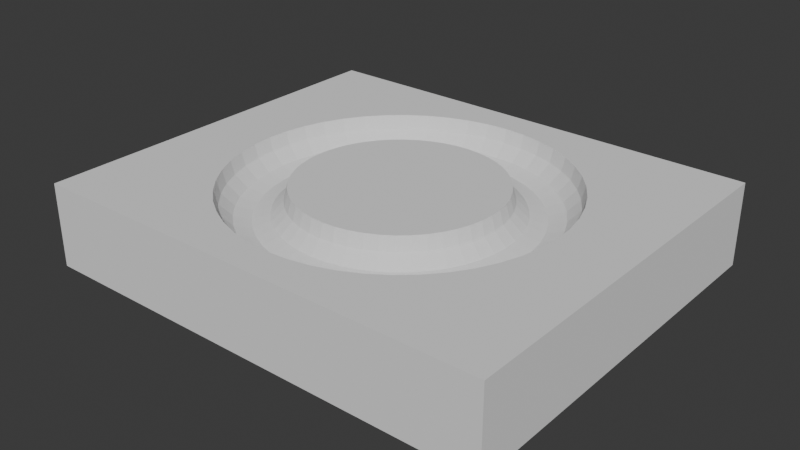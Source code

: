 # Source: patterns.blend  (saved by Blender 4.4.32; exported with 4.5.12 LTS)
import bpy
from mathutils import Matrix  # noqa: F401  (used for matrix-valued properties, if any)

bpy.ops.wm.read_factory_settings(use_empty=True)
scene = bpy.context.scene
scene.name = 'Scene'

# ---- world
world_world = bpy.data.worlds.new('World'); scene.world = world_world
world_world.use_nodes = True; world_world.node_tree.nodes.clear()
_N = world_world.node_tree.nodes; _L = world_world.node_tree.links
n0 = _N.new('ShaderNodeOutputWorld'); n0.name = 'World Output'; n0.location = (300, 300)
n1 = _N.new('ShaderNodeBackground'); n1.name = 'Background'; n1.location = (10, 300)
n1.inputs[0].default_value = (0.05088, 0.05088, 0.05088, 1.0)
_L.new(n1.outputs[0], n0.inputs[0])
n0.is_active_output = True
world_world.color = (0.05088, 0.05088, 0.05088)
world_world.sun_shadow_jitter_overblur = 0.0

# ---- meshes
me_cube = bpy.data.meshes.new('Cube')
me_cube.from_pydata([(-0.142, -0.1189, -0.05233), (-0.142, -0.1189, -0.001944), (-0.142, 0.1189, -0.05233), (-0.142, 0.1189, -0.001944), (0.142, -0.1189, -0.05233), (0.142, -0.1189, -0.001944), (0.142, 0.1189, -0.05233), (0.142, 0.1189, -0.001944), (0.06261, 0.0, -0.009989), (0.06992, 0.0, -0.0173), (0.07991, 0.0, -0.01998), (0.0899, 0.0, -0.0173), (0.09721, 0.0, -0.009989), (0.06207, 0.008172, -0.009989), (0.06932, 0.009127, -0.0173), (0.07923, 0.01043, -0.01998), (0.08913, 0.01173, -0.0173), (0.09638, 0.01269, -0.009989), (0.06048, 0.0162, -0.009989), (0.06754, 0.0181, -0.0173), (0.07719, 0.02068, -0.01998), (0.08684, 0.02327, -0.0173), (0.0939, 0.02516, -0.009989), (0.05784, 0.02396, -0.009989), (0.0646, 0.02676, -0.0173), (0.07383, 0.03058, -0.01998), (0.08306, 0.0344, -0.0173), (0.08981, 0.0372, -0.009989), (0.05422, 0.03131, -0.009989), (0.06055, 0.03496, -0.0173), (0.06921, 0.03996, -0.01998), (0.07786, 0.04495, -0.0173), (0.08419, 0.04861, -0.009989), (0.04967, 0.03811, -0.009989), (0.05547, 0.04257, -0.0173), (0.0634, 0.04865, -0.01998), (0.07132, 0.05473, -0.0173), (0.07712, 0.05918, -0.009989), (0.04427, 0.04427, -0.009989), (0.04944, 0.04944, -0.0173), (0.05651, 0.05651, -0.01998), (0.06357, 0.06357, -0.0173), (0.06874, 0.06874, -0.009989), (0.03811, 0.04967, -0.009989), (0.04257, 0.05547, -0.0173), (0.04865, 0.0634, -0.01998), (0.05473, 0.07132, -0.0173), (0.05918, 0.07712, -0.009989), (0.03131, 0.05422, -0.009989), (0.03496, 0.06055, -0.0173), (0.03996, 0.06921, -0.01998), (0.04495, 0.07786, -0.0173), (0.04861, 0.08419, -0.009989), (0.02396, 0.05784, -0.009989), (0.02676, 0.0646, -0.0173), (0.03058, 0.07383, -0.01998), (0.0344, 0.08306, -0.0173), (0.0372, 0.08981, -0.009989), (0.0162, 0.06048, -0.009989), (0.0181, 0.06754, -0.0173), (0.02068, 0.07719, -0.01998), (0.02327, 0.08684, -0.0173), (0.02516, 0.0939, -0.009989), (0.008172, 0.06207, -0.009989), (0.009127, 0.06932, -0.0173), (0.01043, 0.07923, -0.01998), (0.01173, 0.08913, -0.0173), (0.01269, 0.09638, -0.009989), (4.727e-09, 0.06261, -0.009989), (5.279e-09, 0.06992, -0.0173), (6.033e-09, 0.07991, -0.01998), (6.787e-09, 0.0899, -0.0173), (7.339e-09, 0.09721, -0.009989), (-0.008172, 0.06207, -0.009989), (-0.009127, 0.06932, -0.0173), (-0.01043, 0.07923, -0.01998), (-0.01173, 0.08913, -0.0173), (-0.01269, 0.09638, -0.009989), (-0.0162, 0.06048, -0.009989), (-0.0181, 0.06754, -0.0173), (-0.02068, 0.07719, -0.01998), (-0.02327, 0.08684, -0.0173), (-0.02516, 0.0939, -0.009989), (-0.02396, 0.05784, -0.009989), (-0.02676, 0.0646, -0.0173), (-0.03058, 0.07383, -0.01998), (-0.0344, 0.08306, -0.0173), (-0.0372, 0.08981, -0.009989), (-0.03131, 0.05422, -0.009989), (-0.03496, 0.06055, -0.0173), (-0.03996, 0.06921, -0.01998), (-0.04495, 0.07786, -0.0173), (-0.04861, 0.08419, -0.009989), (-0.03811, 0.04967, -0.009989), (-0.04257, 0.05547, -0.0173), (-0.04865, 0.0634, -0.01998), (-0.05473, 0.07132, -0.0173), (-0.05918, 0.07712, -0.009989), (-0.04427, 0.04427, -0.009989), (-0.04944, 0.04944, -0.0173), (-0.05651, 0.05651, -0.01998), (-0.06357, 0.06357, -0.0173), (-0.06874, 0.06874, -0.009989), (-0.04967, 0.03811, -0.009989), (-0.05547, 0.04257, -0.0173), (-0.0634, 0.04865, -0.01998), (-0.07132, 0.05473, -0.0173), (-0.07712, 0.05918, -0.009989), (-0.05422, 0.03131, -0.009989), (-0.06055, 0.03496, -0.0173), (-0.06921, 0.03996, -0.01998), (-0.07786, 0.04495, -0.0173), (-0.08419, 0.04861, -0.009989), (-0.05784, 0.02396, -0.009989), (-0.0646, 0.02676, -0.0173), (-0.07383, 0.03058, -0.01998), (-0.08306, 0.0344, -0.0173), (-0.08981, 0.0372, -0.009989), (-0.06048, 0.0162, -0.009989), (-0.06754, 0.0181, -0.0173), (-0.07719, 0.02068, -0.01998), (-0.08684, 0.02327, -0.0173), (-0.0939, 0.02516, -0.009989), (-0.06207, 0.008172, -0.009989), (-0.06932, 0.009127, -0.0173), (-0.07923, 0.01043, -0.01998), (-0.08913, 0.01173, -0.0173), (-0.09638, 0.01269, -0.009989), (-0.06261, 5.474e-09, -0.009989), (-0.06992, 6.113e-09, -0.0173), (-0.07991, 6.986e-09, -0.01998), (-0.0899, 7.859e-09, -0.0173), (-0.09721, 8.499e-09, -0.009989), (-0.06207, -0.008172, -0.009989), (-0.06932, -0.009127, -0.0173), (-0.07923, -0.01043, -0.01998), (-0.08913, -0.01173, -0.0173), (-0.09638, -0.01269, -0.009989), (-0.06048, -0.0162, -0.009989), (-0.06754, -0.0181, -0.0173), (-0.07719, -0.02068, -0.01998), (-0.08684, -0.02327, -0.0173), (-0.0939, -0.02516, -0.009989), (-0.05784, -0.02396, -0.009989), (-0.0646, -0.02676, -0.0173), (-0.07383, -0.03058, -0.01998), (-0.08306, -0.0344, -0.0173), (-0.08981, -0.0372, -0.009989), (-0.05422, -0.03131, -0.009989), (-0.06055, -0.03496, -0.0173), (-0.06921, -0.03996, -0.01998), (-0.07786, -0.04495, -0.0173), (-0.08419, -0.04861, -0.009989), (-0.04967, -0.03811, -0.009989), (-0.05547, -0.04257, -0.0173), (-0.0634, -0.04865, -0.01998), (-0.07132, -0.05473, -0.0173), (-0.07712, -0.05918, -0.009989), (-0.04427, -0.04427, -0.009989), (-0.04944, -0.04944, -0.0173), (-0.05651, -0.05651, -0.01998), (-0.06357, -0.06357, -0.0173), (-0.06874, -0.06874, -0.009989), (-0.03811, -0.04967, -0.009989), (-0.04257, -0.05547, -0.0173), (-0.04865, -0.0634, -0.01998), (-0.05473, -0.07132, -0.0173), (-0.05918, -0.07712, -0.009989), (-0.03131, -0.05422, -0.009989), (-0.03496, -0.06055, -0.0173), (-0.03996, -0.06921, -0.01998), (-0.04495, -0.07786, -0.0173), (-0.04861, -0.08419, -0.009989), (-0.02396, -0.05784, -0.009989), (-0.02676, -0.0646, -0.0173), (-0.03058, -0.07383, -0.01998), (-0.0344, -0.08306, -0.0173), (-0.0372, -0.08981, -0.009989), (-0.0162, -0.06048, -0.009989), (-0.0181, -0.06754, -0.0173), (-0.02068, -0.07719, -0.01998), (-0.02327, -0.08684, -0.0173), (-0.02516, -0.0939, -0.009989), (-0.008172, -0.06207, -0.009989), (-0.009127, -0.06932, -0.0173), (-0.01043, -0.07923, -0.01998), (-0.01173, -0.08913, -0.0173), (-0.01269, -0.09638, -0.009989), (4.727e-09, -0.06261, -0.009989), (5.279e-09, -0.06992, -0.0173), (6.033e-09, -0.07991, -0.01998), (6.787e-09, -0.0899, -0.0173), (7.339e-09, -0.09721, -0.009989), (0.008172, -0.06207, -0.009989), (0.009127, -0.06932, -0.0173), (0.01043, -0.07923, -0.01998), (0.01173, -0.08913, -0.0173), (0.01269, -0.09638, -0.009989), (0.0162, -0.06048, -0.009989), (0.0181, -0.06754, -0.0173), (0.02068, -0.07719, -0.01998), (0.02327, -0.08684, -0.0173), (0.02516, -0.0939, -0.009989), (0.02396, -0.05784, -0.009989), (0.02676, -0.0646, -0.0173), (0.03058, -0.07383, -0.01998), (0.0344, -0.08306, -0.0173), (0.0372, -0.08981, -0.009989), (0.03131, -0.05422, -0.009989), (0.03496, -0.06055, -0.0173), (0.03996, -0.06921, -0.01998), (0.04495, -0.07786, -0.0173), (0.04861, -0.08419, -0.009989), (0.03811, -0.04967, -0.009989), (0.04257, -0.05547, -0.0173), (0.04865, -0.0634, -0.01998), (0.05473, -0.07132, -0.0173), (0.05918, -0.07712, -0.009989), (0.04427, -0.04427, -0.009989), (0.04944, -0.04944, -0.0173), (0.05651, -0.05651, -0.01998), (0.06357, -0.06357, -0.0173), (0.06874, -0.06874, -0.009989), (0.04967, -0.03811, -0.009989), (0.05547, -0.04257, -0.0173), (0.0634, -0.04865, -0.01998), (0.07132, -0.05473, -0.0173), (0.07712, -0.05918, -0.009989), (0.05422, -0.03131, -0.009989), (0.06055, -0.03496, -0.0173), (0.06921, -0.03996, -0.01998), (0.07786, -0.04495, -0.0173), (0.08419, -0.04861, -0.009989), (0.05784, -0.02396, -0.009989), (0.0646, -0.02676, -0.0173), (0.07383, -0.03058, -0.01998), (0.08306, -0.0344, -0.0173), (0.08981, -0.0372, -0.009989), (0.06048, -0.0162, -0.009989), (0.06754, -0.0181, -0.0173), (0.07719, -0.02068, -0.01998), (0.08684, -0.02327, -0.0173), (0.0939, -0.02516, -0.009989), (0.06207, -0.008172, -0.009989), (0.06932, -0.009127, -0.0173), (0.07923, -0.01043, -0.01998), (0.08913, -0.01173, -0.0173), (0.09638, -0.01269, -0.009989), (-0.09937, 8.687e-09, -0.001944), (-0.09852, -0.01297, -0.001944), (-0.09598, -0.02572, -0.001944), (-0.09852, 0.01297, -0.001944), (-0.09598, 0.02572, -0.001944), (-0.07883, -0.06049, -0.001944), (-0.08606, -0.04968, -0.001944), (-0.0918, -0.03803, -0.001944), (-0.0918, 0.03803, -0.001944), (-0.08606, 0.04968, -0.001944), (-0.07883, 0.06049, -0.001944), (-0.0772, 0.06235, -0.001944), (-0.06045, 5.285e-09, -0.001944), (-0.05994, -0.007891, -0.001944), (-0.05994, 0.007891, -0.001944), (-0.05585, -0.02313, -0.001944), (-0.05585, 0.02313, -0.001944), (-0.05236, -0.03023, -0.001944), (-0.05236, 0.03023, -0.001944), (-0.05839, -0.01565, -0.001944), (-0.05839, 0.01565, -0.001944), (-0.04796, -0.0368, -0.001944), (-0.04796, 0.0368, -0.001944), (-0.07026, 0.07026, -0.001944), (-0.06049, 0.07883, -0.001944), (-0.04968, 0.08606, -0.001944), (-0.03023, 0.05236, -0.001944), (-0.0368, 0.04796, -0.001944), (-0.04275, 0.04275, -0.001944), (-0.03803, 0.0918, -0.001944), (-0.007891, 0.05994, -0.001944), (4.564e-09, 0.06045, -0.001944), (7.502e-09, 0.09937, -0.001944), (-0.01565, 0.05839, -0.001944), (-0.01297, 0.09852, -0.001944), (-0.02313, 0.05585, -0.001944), (-0.02572, 0.09598, -0.001944), (0.01565, 0.05839, -0.001944), (0.007891, 0.05994, -0.001944), (0.01297, 0.09852, -0.001944), (0.03023, 0.05236, -0.001944), (0.02313, 0.05585, -0.001944), (0.02572, 0.09598, -0.001944), (0.04275, 0.04275, -0.001944), (0.07026, 0.07026, -0.001944), (0.06049, 0.07883, -0.001944), (0.04968, 0.08606, -0.001944), (0.03803, 0.0918, -0.001944), (0.0368, 0.04796, -0.001944), (-0.06049, -0.07883, -0.001944), (-0.07026, -0.07026, -0.001944), (-0.04275, -0.04275, -0.001944), (-0.04968, -0.08606, -0.001944), (-0.03023, -0.05236, -0.001944), (-0.02572, -0.09598, -0.001944), (-0.01565, -0.05839, -0.001944), (-0.03803, -0.0918, -0.001944), (-0.02313, -0.05585, -0.001944), (-0.01297, -0.09852, -0.001944), (-0.0368, -0.04796, -0.001944), (4.564e-09, -0.06045, -0.001944), (7.502e-09, -0.09937, -0.001944), (0.007891, -0.05994, -0.001944), (0.01297, -0.09852, -0.001944), (0.01565, -0.05839, -0.001944), (0.03023, -0.05236, -0.001944), (0.04275, -0.04275, -0.001944), (0.0368, -0.04796, -0.001944), (0.02572, -0.09598, -0.001944), (0.02313, -0.05585, -0.001944), (0.03803, -0.0918, -0.001944), (-0.007891, -0.05994, -0.001944), (0.05585, -0.02313, -0.001944), (0.05236, -0.03023, -0.001944), (0.05236, 0.03023, -0.001944), (0.05839, 0.01565, -0.001944), (0.06045, 0.0, -0.001944), (0.05994, -0.007891, -0.001944), (0.05994, 0.007891, -0.001944), (0.05839, -0.01565, -0.001944), (0.05585, 0.02313, -0.001944), (0.09937, 0.0, -0.001944), (0.09852, -0.01297, -0.001944), (0.09852, 0.01297, -0.001944), (0.09598, -0.02572, -0.001944), (0.09598, 0.02572, -0.001944), (0.0772, -0.06235, -0.001944), (0.07026, -0.07026, -0.001944), (0.07883, -0.06049, -0.001944), (0.08606, -0.04968, -0.001944), (0.0918, -0.03803, -0.001944), (0.0918, 0.03803, -0.001944), (0.08606, 0.04968, -0.001944), (0.07883, 0.06049, -0.001944), (0.04968, -0.08606, -0.001944), (0.06049, -0.07883, -0.001944), (0.04796, -0.0368, -0.001944), (0.04796, 0.0368, -0.001944)], [], [(0, 1, 3, 2), (2, 3, 7, 6), (6, 7, 5, 4), (4, 5, 1, 0), (2, 6, 4, 0), (258, 259, 3, 1, 5, 334, 335, 343, 342, 318, 316, 311, 309, 306, 302, 304, 300, 297, 298, 253, 254, 255, 250, 249, 248, 251, 252, 256, 257), (321, 320, 327, 325, 324, 326, 323, 328, 322, 345, 291, 296, 288, 289, 285, 286, 279, 278, 281, 283, 274, 275, 276, 270, 266, 264, 268, 262, 260, 261, 267, 263, 265, 269, 299, 307, 301, 305, 303, 319, 308, 310, 312, 317, 313, 315, 314, 344), (336, 334, 5, 7, 3, 259, 271, 272, 273, 277, 284, 282, 280, 287, 290, 295, 294, 293, 292, 341, 340, 339, 333, 331, 329, 330, 332, 338, 337), (324, 8, 13, 326), (8, 9, 14, 13), (9, 10, 15, 14), (10, 11, 16, 15), (11, 12, 17, 16), (17, 12, 329, 331), (13, 18, 323, 326), (13, 14, 19, 18), (14, 15, 20, 19), (15, 16, 21, 20), (16, 17, 22, 21), (22, 17, 331, 333), (18, 23, 328, 323), (18, 19, 24, 23), (19, 20, 25, 24), (20, 21, 26, 25), (21, 22, 27, 26), (27, 22, 333, 339), (23, 28, 322, 328), (23, 24, 29, 28), (24, 25, 30, 29), (25, 26, 31, 30), (26, 27, 32, 31), (32, 27, 339, 340), (28, 33, 345, 322), (28, 29, 34, 33), (29, 30, 35, 34), (30, 31, 36, 35), (31, 32, 37, 36), (37, 32, 340, 341), (33, 38, 291, 345), (33, 34, 39, 38), (34, 35, 40, 39), (35, 36, 41, 40), (36, 37, 42, 41), (42, 37, 341, 292), (38, 43, 296, 291), (38, 39, 44, 43), (39, 40, 45, 44), (40, 41, 46, 45), (41, 42, 47, 46), (293, 47, 42, 292), (43, 48, 288, 296), (43, 44, 49, 48), (44, 45, 50, 49), (45, 46, 51, 50), (46, 47, 52, 51), (294, 52, 47, 293), (48, 53, 289, 288), (48, 49, 54, 53), (49, 50, 55, 54), (50, 51, 56, 55), (51, 52, 57, 56), (295, 57, 52, 294), (53, 58, 285, 289), (53, 54, 59, 58), (54, 55, 60, 59), (55, 56, 61, 60), (56, 57, 62, 61), (290, 62, 57, 295), (58, 63, 286, 285), (58, 59, 64, 63), (59, 60, 65, 64), (60, 61, 66, 65), (61, 62, 67, 66), (287, 67, 62, 290), (63, 68, 279, 286), (63, 64, 69, 68), (64, 65, 70, 69), (65, 66, 71, 70), (66, 67, 72, 71), (280, 72, 67, 287), (68, 73, 278, 279), (68, 69, 74, 73), (69, 70, 75, 74), (70, 71, 76, 75), (71, 72, 77, 76), (77, 72, 280, 282), (73, 78, 281, 278), (73, 74, 79, 78), (74, 75, 80, 79), (75, 76, 81, 80), (76, 77, 82, 81), (82, 77, 282, 284), (78, 83, 283, 281), (78, 79, 84, 83), (79, 80, 85, 84), (80, 81, 86, 85), (81, 82, 87, 86), (87, 82, 284, 277), (83, 88, 274, 283), (83, 84, 89, 88), (84, 85, 90, 89), (85, 86, 91, 90), (86, 87, 92, 91), (92, 87, 277, 273), (88, 93, 275, 274), (88, 89, 94, 93), (89, 90, 95, 94), (90, 91, 96, 95), (91, 92, 97, 96), (97, 92, 273, 272), (275, 93, 98, 276), (93, 94, 99, 98), (94, 95, 100, 99), (95, 96, 101, 100), (96, 97, 102, 101), (102, 97, 272, 271), (98, 103, 270, 276), (98, 99, 104, 103), (99, 100, 105, 104), (100, 101, 106, 105), (101, 102, 107, 106), (258, 107, 102, 271, 259), (103, 108, 266, 270), (103, 104, 109, 108), (104, 105, 110, 109), (105, 106, 111, 110), (106, 107, 112, 111), (257, 112, 107, 258), (108, 113, 264, 266), (108, 109, 114, 113), (109, 110, 115, 114), (110, 111, 116, 115), (111, 112, 117, 116), (256, 117, 112, 257), (113, 118, 268, 264), (113, 114, 119, 118), (114, 115, 120, 119), (115, 116, 121, 120), (116, 117, 122, 121), (252, 122, 117, 256), (118, 123, 262, 268), (118, 119, 124, 123), (119, 120, 125, 124), (120, 121, 126, 125), (121, 122, 127, 126), (251, 127, 122, 252), (123, 128, 260, 262), (123, 124, 129, 128), (124, 125, 130, 129), (125, 126, 131, 130), (126, 127, 132, 131), (248, 132, 127, 251), (128, 133, 261, 260), (128, 129, 134, 133), (129, 130, 135, 134), (130, 131, 136, 135), (131, 132, 137, 136), (137, 132, 248, 249), (133, 138, 267, 261), (133, 134, 139, 138), (134, 135, 140, 139), (135, 136, 141, 140), (136, 137, 142, 141), (142, 137, 249, 250), (138, 143, 263, 267), (138, 139, 144, 143), (139, 140, 145, 144), (140, 141, 146, 145), (141, 142, 147, 146), (147, 142, 250, 255), (143, 148, 265, 263), (143, 144, 149, 148), (144, 145, 150, 149), (145, 146, 151, 150), (146, 147, 152, 151), (152, 147, 255, 254), (148, 153, 269, 265), (148, 149, 154, 153), (149, 150, 155, 154), (150, 151, 156, 155), (151, 152, 157, 156), (157, 152, 254, 253), (269, 153, 158, 299), (153, 154, 159, 158), (154, 155, 160, 159), (155, 156, 161, 160), (156, 157, 162, 161), (162, 157, 253, 298), (299, 158, 163, 307), (158, 159, 164, 163), (159, 160, 165, 164), (160, 161, 166, 165), (161, 162, 167, 166), (167, 162, 298, 297), (307, 163, 168, 301), (163, 164, 169, 168), (164, 165, 170, 169), (165, 166, 171, 170), (166, 167, 172, 171), (172, 167, 297, 300), (301, 168, 173, 305), (168, 169, 174, 173), (169, 170, 175, 174), (170, 171, 176, 175), (171, 172, 177, 176), (177, 172, 300, 304), (305, 173, 178, 303), (173, 174, 179, 178), (174, 175, 180, 179), (175, 176, 181, 180), (176, 177, 182, 181), (182, 177, 304, 302), (303, 178, 183, 319), (178, 179, 184, 183), (179, 180, 185, 184), (180, 181, 186, 185), (181, 182, 187, 186), (187, 182, 302, 306), (319, 183, 188, 308), (183, 184, 189, 188), (184, 185, 190, 189), (185, 186, 191, 190), (186, 187, 192, 191), (192, 187, 306, 309), (188, 193, 310, 308), (188, 189, 194, 193), (189, 190, 195, 194), (190, 191, 196, 195), (191, 192, 197, 196), (197, 192, 309, 311), (193, 198, 312, 310), (193, 194, 199, 198), (194, 195, 200, 199), (195, 196, 201, 200), (196, 197, 202, 201), (202, 197, 311, 316), (198, 203, 317, 312), (198, 199, 204, 203), (199, 200, 205, 204), (200, 201, 206, 205), (201, 202, 207, 206), (207, 202, 316, 318), (203, 208, 313, 317), (203, 204, 209, 208), (204, 205, 210, 209), (205, 206, 211, 210), (206, 207, 212, 211), (212, 207, 318, 342), (208, 213, 315, 313), (208, 209, 214, 213), (209, 210, 215, 214), (210, 211, 216, 215), (211, 212, 217, 216), (217, 212, 342, 343), (213, 218, 314, 315), (213, 214, 219, 218), (214, 215, 220, 219), (215, 216, 221, 220), (216, 217, 222, 221), (222, 217, 343, 335), (314, 218, 223, 344), (218, 219, 224, 223), (219, 220, 225, 224), (220, 221, 226, 225), (221, 222, 227, 226), (227, 222, 335, 334, 336), (344, 223, 228, 321), (223, 224, 229, 228), (224, 225, 230, 229), (225, 226, 231, 230), (226, 227, 232, 231), (232, 227, 336, 337), (321, 228, 233, 320), (228, 229, 234, 233), (229, 230, 235, 234), (230, 231, 236, 235), (231, 232, 237, 236), (237, 232, 337, 338), (320, 233, 238, 327), (233, 234, 239, 238), (234, 235, 240, 239), (235, 236, 241, 240), (236, 237, 242, 241), (242, 237, 338, 332), (327, 238, 243, 325), (238, 239, 244, 243), (239, 240, 245, 244), (240, 241, 246, 245), (241, 242, 247, 246), (247, 242, 332, 330), (325, 243, 8, 324), (243, 244, 9, 8), (244, 245, 10, 9), (245, 246, 11, 10), (246, 247, 12, 11), (12, 247, 330, 329)])
_uv = me_cube.uv_layers.new(name='UVMap')
_uv.uv.foreach_set('vector', [0.375, 0.0, 0.625, 0.0, 0.625, 0.25, 0.375, 0.25, 0.375, 0.25, 0.625, 0.25, 0.625, 0.5, 0.375, 0.5, 0.375, 0.5, 0.625, 0.5, 0.625, 0.75, 0.375, 0.75, 0.375, 0.75, 0.625, 0.75, 0.625, 1.0, 0.375, 1.0, 0.125, 0.5, 0.375, 0.5, 0.375, 0.75, 0.125, 0.75, 0.8194, 0.5614, 0.818, 0.5595, 0.875, 0.5, 0.875, 0.75, 0.625, 0.75, 0.682, 0.6905, 0.6881, 0.6989, 0.6967, 0.7079, 0.7063, 0.7155, 0.7165, 0.7215, 0.7274, 0.7259, 0.7386, 0.7286, 0.75, 0.7295, 0.7614, 0.7286, 0.7726, 0.7259, 0.7835, 0.7215, 0.7937, 0.7155, 0.8033, 0.7079, 0.8119, 0.6989, 0.8194, 0.6886, 0.8258, 0.6772, 0.8308, 0.665, 0.8345, 0.652, 0.8367, 0.6386, 0.8375, 0.625, 0.8367, 0.6114, 0.8345, 0.598, 0.8308, 0.585, 0.8258, 0.5728, 0.7039, 0.6568, 0.7008, 0.6493, 0.6986, 0.6414, 0.6972, 0.6333, 0.6968, 0.625, 0.6972, 0.6167, 0.6986, 0.6086, 0.7008, 0.6007, 0.7039, 0.5932, 0.7078, 0.5863, 0.7124, 0.5801, 0.7176, 0.5746, 0.7234, 0.57, 0.7296, 0.5663, 0.7362, 0.5636, 0.7431, 0.562, 0.75, 0.5615, 0.7569, 0.562, 0.7638, 0.5636, 0.7704, 0.5663, 0.7766, 0.57, 0.7824, 0.5746, 0.7876, 0.5801, 0.7922, 0.5863, 0.7961, 0.5932, 0.7992, 0.6007, 0.8014, 0.6086, 0.8028, 0.6167, 0.8032, 0.625, 0.8028, 0.6333, 0.8014, 0.6414, 0.7992, 0.6493, 0.7961, 0.6568, 0.7922, 0.6637, 0.7876, 0.6699, 0.7824, 0.6754, 0.7766, 0.68, 0.7704, 0.6837, 0.7638, 0.6864, 0.7569, 0.688, 0.75, 0.6885, 0.7431, 0.688, 0.7362, 0.6864, 0.7296, 0.6837, 0.7234, 0.68, 0.7176, 0.6754, 0.7124, 0.6699, 0.7078, 0.6637, 0.6806, 0.6886, 0.682, 0.6905, 0.625, 0.75, 0.625, 0.5, 0.875, 0.5, 0.818, 0.5595, 0.8119, 0.5511, 0.8033, 0.5421, 0.7937, 0.5345, 0.7835, 0.5285, 0.7726, 0.5241, 0.7614, 0.5214, 0.75, 0.5205, 0.7386, 0.5214, 0.7274, 0.5241, 0.7165, 0.5285, 0.7063, 0.5345, 0.6967, 0.5421, 0.6881, 0.5511, 0.6806, 0.5614, 0.6742, 0.5728, 0.6692, 0.585, 0.6655, 0.598, 0.6633, 0.6114, 0.6625, 0.625, 0.6633, 0.6386, 0.6655, 0.652, 0.6692, 0.665, 0.6742, 0.6772, 0.5, 0.01622, 0.5, 0.08333, 0.5208, 0.08333, 0.5208, 0.01622, 0.5, 0.08333, 0.5, 0.1667, 0.5208, 0.1667, 0.5208, 0.08333, 0.5, 0.1667, 0.5, 0.25, 0.5208, 0.25, 0.5208, 0.1667, 0.5, 0.25, 0.5, 0.3333, 0.5208, 0.3333, 0.5208, 0.25, 0.5, 0.3333, 0.5, 0.4167, 0.5208, 0.4167, 0.5208, 0.3333, 0.5208, 0.4167, 0.5, 0.4167, 0.5, 0.4838, 0.5208, 0.4838, 0.5208, 0.08333, 0.5417, 0.08333, 0.5417, 0.01622, 0.5208, 0.01622, 0.5208, 0.08333, 0.5208, 0.1667, 0.5417, 0.1667, 0.5417, 0.08333, 0.5208, 0.1667, 0.5208, 0.25, 0.5417, 0.25, 0.5417, 0.1667, 0.5208, 0.25, 0.5208, 0.3333, 0.5417, 0.3333, 0.5417, 0.25, 0.5208, 0.3333, 0.5208, 0.4167, 0.5417, 0.4167, 0.5417, 0.3333, 0.5417, 0.4167, 0.5208, 0.4167, 0.5208, 0.4838, 0.5417, 0.4838, 0.5417, 0.08333, 0.5625, 0.08333, 0.5625, 0.01622, 0.5417, 0.01622, 0.5417, 0.08333, 0.5417, 0.1667, 0.5625, 0.1667, 0.5625, 0.08333, 0.5417, 0.1667, 0.5417, 0.25, 0.5625, 0.25, 0.5625, 0.1667, 0.5417, 0.25, 0.5417, 0.3333, 0.5625, 0.3333, 0.5625, 0.25, 0.5417, 0.3333, 0.5417, 0.4167, 0.5625, 0.4167, 0.5625, 0.3333, 0.5625, 0.4167, 0.5417, 0.4167, 0.5417, 0.4838, 0.5625, 0.4838, 0.5625, 0.08333, 0.5833, 0.08333, 0.5833, 0.01622, 0.5625, 0.01622, 0.5625, 0.08333, 0.5625, 0.1667, 0.5833, 0.1667, 0.5833, 0.08333, 0.5625, 0.1667, 0.5625, 0.25, 0.5833, 0.25, 0.5833, 0.1667, 0.5625, 0.25, 0.5625, 0.3333, 0.5833, 0.3333, 0.5833, 0.25, 0.5625, 0.3333, 0.5625, 0.4167, 0.5833, 0.4167, 0.5833, 0.3333, 0.5833, 0.4167, 0.5625, 0.4167, 0.5625, 0.4838, 0.5833, 0.4838, 0.5833, 0.08333, 0.6042, 0.08333, 0.6042, 0.01622, 0.5833, 0.01622, 0.5833, 0.08333, 0.5833, 0.1667, 0.6042, 0.1667, 0.6042, 0.08333, 0.5833, 0.1667, 0.5833, 0.25, 0.6042, 0.25, 0.6042, 0.1667, 0.5833, 0.25, 0.5833, 0.3333, 0.6042, 0.3333, 0.6042, 0.25, 0.5833, 0.3333, 0.5833, 0.4167, 0.6042, 0.4167, 0.6042, 0.3333, 0.6042, 0.4167, 0.5833, 0.4167, 0.5833, 0.4838, 0.6042, 0.4838, 0.6042, 0.08333, 0.625, 0.08333, 0.625, 0.01622, 0.6042, 0.01622, 0.6042, 0.08333, 0.6042, 0.1667, 0.625, 0.1667, 0.625, 0.08333, 0.6042, 0.1667, 0.6042, 0.25, 0.625, 0.25, 0.625, 0.1667, 0.6042, 0.25, 0.6042, 0.3333, 0.625, 0.3333, 0.625, 0.25, 0.6042, 0.3333, 0.6042, 0.4167, 0.625, 0.4167, 0.625, 0.3333, 0.625, 0.4167, 0.6042, 0.4167, 0.6042, 0.4838, 0.625, 0.4838, 0.625, 0.08333, 0.6458, 0.08333, 0.6458, 0.01622, 0.625, 0.01622, 0.625, 0.08333, 0.625, 0.1667, 0.6458, 0.1667, 0.6458, 0.08333, 0.625, 0.1667, 0.625, 0.25, 0.6458, 0.25, 0.6458, 0.1667, 0.625, 0.25, 0.625, 0.3333, 0.6458, 0.3333, 0.6458, 0.25, 0.625, 0.3333, 0.625, 0.4167, 0.6458, 0.4167, 0.6458, 0.3333, 0.6458, 0.4838, 0.6458, 0.4167, 0.625, 0.4167, 0.625, 0.4838, 0.6458, 0.08333, 0.6667, 0.08333, 0.6667, 0.01622, 0.6458, 0.01622, 0.6458, 0.08333, 0.6458, 0.1667, 0.6667, 0.1667, 0.6667, 0.08333, 0.6458, 0.1667, 0.6458, 0.25, 0.6667, 0.25, 0.6667, 0.1667, 0.6458, 0.25, 0.6458, 0.3333, 0.6667, 0.3333, 0.6667, 0.25, 0.6458, 0.3333, 0.6458, 0.4167, 0.6667, 0.4167, 0.6667, 0.3333, 0.6667, 0.4838, 0.6667, 0.4167, 0.6458, 0.4167, 0.6458, 0.4838, 0.6667, 0.08333, 0.6875, 0.08333, 0.6875, 0.01622, 0.6667, 0.01622, 0.6667, 0.08333, 0.6667, 0.1667, 0.6875, 0.1667, 0.6875, 0.08333, 0.6667, 0.1667, 0.6667, 0.25, 0.6875, 0.25, 0.6875, 0.1667, 0.6667, 0.25, 0.6667, 0.3333, 0.6875, 0.3333, 0.6875, 0.25, 0.6667, 0.3333, 0.6667, 0.4167, 0.6875, 0.4167, 0.6875, 0.3333, 0.6875, 0.4838, 0.6875, 0.4167, 0.6667, 0.4167, 0.6667, 0.4838, 0.6875, 0.08333, 0.7083, 0.08333, 0.7083, 0.01622, 0.6875, 0.01622, 0.6875, 0.08333, 0.6875, 0.1667, 0.7083, 0.1667, 0.7083, 0.08333, 0.6875, 0.1667, 0.6875, 0.25, 0.7083, 0.25, 0.7083, 0.1667, 0.6875, 0.25, 0.6875, 0.3333, 0.7083, 0.3333, 0.7083, 0.25, 0.6875, 0.3333, 0.6875, 0.4167, 0.7083, 0.4167, 0.7083, 0.3333, 0.7083, 0.4838, 0.7083, 0.4167, 0.6875, 0.4167, 0.6875, 0.4838, 0.7083, 0.08333, 0.7292, 0.08333, 0.7292, 0.01622, 0.7083, 0.01622, 0.7083, 0.08333, 0.7083, 0.1667, 0.7292, 0.1667, 0.7292, 0.08333, 0.7083, 0.1667, 0.7083, 0.25, 0.7292, 0.25, 0.7292, 0.1667, 0.7083, 0.25, 0.7083, 0.3333, 0.7292, 0.3333, 0.7292, 0.25, 0.7083, 0.3333, 0.7083, 0.4167, 0.7292, 0.4167, 0.7292, 0.3333, 0.7292, 0.4838, 0.7292, 0.4167, 0.7083, 0.4167, 0.7083, 0.4838, 0.7292, 0.08333, 0.75, 0.08333, 0.75, 0.01622, 0.7292, 0.01622, 0.7292, 0.08333, 0.7292, 0.1667, 0.75, 0.1667, 0.75, 0.08333, 0.7292, 0.1667, 0.7292, 0.25, 0.75, 0.25, 0.75, 0.1667, 0.7292, 0.25, 0.7292, 0.3333, 0.75, 0.3333, 0.75, 0.25, 0.7292, 0.3333, 0.7292, 0.4167, 0.75, 0.4167, 0.75, 0.3333, 0.75, 0.4838, 0.75, 0.4167, 0.7292, 0.4167, 0.7292, 0.4838, 0.75, 0.08333, 0.7708, 0.08333, 0.7708, 0.01622, 0.75, 0.01622, 0.75, 0.08333, 0.75, 0.1667, 0.7708, 0.1667, 0.7708, 0.08333, 0.75, 0.1667, 0.75, 0.25, 0.7708, 0.25, 0.7708, 0.1667, 0.75, 0.25, 0.75, 0.3333, 0.7708, 0.3333, 0.7708, 0.25, 0.75, 0.3333, 0.75, 0.4167, 0.7708, 0.4167, 0.7708, 0.3333, 0.7708, 0.4167, 0.75, 0.4167, 0.75, 0.4838, 0.7708, 0.4838, 0.7708, 0.08333, 0.7917, 0.08333, 0.7917, 0.01622, 0.7708, 0.01622, 0.7708, 0.08333, 0.7708, 0.1667, 0.7917, 0.1667, 0.7917, 0.08333, 0.7708, 0.1667, 0.7708, 0.25, 0.7917, 0.25, 0.7917, 0.1667, 0.7708, 0.25, 0.7708, 0.3333, 0.7917, 0.3333, 0.7917, 0.25, 0.7708, 0.3333, 0.7708, 0.4167, 0.7917, 0.4167, 0.7917, 0.3333, 0.7917, 0.4167, 0.7708, 0.4167, 0.7708, 0.4838, 0.7917, 0.4838, 0.7917, 0.08333, 0.8125, 0.08333, 0.8125, 0.01622, 0.7917, 0.01622, 0.7917, 0.08333, 0.7917, 0.1667, 0.8125, 0.1667, 0.8125, 0.08333, 0.7917, 0.1667, 0.7917, 0.25, 0.8125, 0.25, 0.8125, 0.1667, 0.7917, 0.25, 0.7917, 0.3333, 0.8125, 0.3333, 0.8125, 0.25, 0.7917, 0.3333, 0.7917, 0.4167, 0.8125, 0.4167, 0.8125, 0.3333, 0.8125, 0.4167, 0.7917, 0.4167, 0.7917, 0.4838, 0.8125, 0.4838, 0.8125, 0.08333, 0.8333, 0.08333, 0.8333, 0.01622, 0.8125, 0.01622, 0.8125, 0.08333, 0.8125, 0.1667, 0.8333, 0.1667, 0.8333, 0.08333, 0.8125, 0.1667, 0.8125, 0.25, 0.8333, 0.25, 0.8333, 0.1667, 0.8125, 0.25, 0.8125, 0.3333, 0.8333, 0.3333, 0.8333, 0.25, 0.8125, 0.3333, 0.8125, 0.4167, 0.8333, 0.4167, 0.8333, 0.3333, 0.8333, 0.4167, 0.8125, 0.4167, 0.8125, 0.4838, 0.8333, 0.4838, 0.8333, 0.08333, 0.8542, 0.08333, 0.8542, 0.01622, 0.8333, 0.01622, 0.8333, 0.08333, 0.8333, 0.1667, 0.8542, 0.1667, 0.8542, 0.08333, 0.8333, 0.1667, 0.8333, 0.25, 0.8542, 0.25, 0.8542, 0.1667, 0.8333, 0.25, 0.8333, 0.3333, 0.8542, 0.3333, 0.8542, 0.25, 0.8333, 0.3333, 0.8333, 0.4167, 0.8542, 0.4167, 0.8542, 0.3333, 0.8542, 0.4167, 0.8333, 0.4167, 0.8333, 0.4838, 0.8542, 0.4838, 0.8542, 0.01622, 0.8542, 0.08333, 0.875, 0.08333, 0.875, 0.01622, 0.8542, 0.08333, 0.8542, 0.1667, 0.875, 0.1667, 0.875, 0.08333, 0.8542, 0.1667, 0.8542, 0.25, 0.875, 0.25, 0.875, 0.1667, 0.8542, 0.25, 0.8542, 0.3333, 0.875, 0.3333, 0.875, 0.25, 0.8542, 0.3333, 0.8542, 0.4167, 0.875, 0.4167, 0.875, 0.3333, 0.875, 0.4167, 0.8542, 0.4167, 0.8542, 0.4838, 0.875, 0.4838, 0.875, 0.08333, 0.8958, 0.08333, 0.8958, 0.01622, 0.875, 0.01622, 0.875, 0.08333, 0.875, 0.1667, 0.8958, 0.1667, 0.8958, 0.08333, 0.875, 0.1667, 0.875, 0.25, 0.8958, 0.25, 0.8958, 0.1667, 0.875, 0.25, 0.875, 0.3333, 0.8958, 0.3333, 0.8958, 0.25, 0.875, 0.3333, 0.875, 0.4167, 0.8958, 0.4167, 0.8958, 0.3333, 0.8958, 0.4838, 0.8958, 0.4167, 0.875, 0.4167, 0.875, 0.4838, 0.8919, 0.4838, 0.8958, 0.08333, 0.9167, 0.08333, 0.9167, 0.01622, 0.8958, 0.01622, 0.8958, 0.08333, 0.8958, 0.1667, 0.9167, 0.1667, 0.9167, 0.08333, 0.8958, 0.1667, 0.8958, 0.25, 0.9167, 0.25, 0.9167, 0.1667, 0.8958, 0.25, 0.8958, 0.3333, 0.9167, 0.3333, 0.9167, 0.25, 0.8958, 0.3333, 0.8958, 0.4167, 0.9167, 0.4167, 0.9167, 0.3333, 0.9167, 0.4838, 0.9167, 0.4167, 0.8958, 0.4167, 0.8958, 0.4838, 0.9167, 0.08333, 0.9375, 0.08333, 0.9375, 0.01622, 0.9167, 0.01622, 0.9167, 0.08333, 0.9167, 0.1667, 0.9375, 0.1667, 0.9375, 0.08333, 0.9167, 0.1667, 0.9167, 0.25, 0.9375, 0.25, 0.9375, 0.1667, 0.9167, 0.25, 0.9167, 0.3333, 0.9375, 0.3333, 0.9375, 0.25, 0.9167, 0.3333, 0.9167, 0.4167, 0.9375, 0.4167, 0.9375, 0.3333, 0.9375, 0.4838, 0.9375, 0.4167, 0.9167, 0.4167, 0.9167, 0.4838, 0.9375, 0.08333, 0.9583, 0.08333, 0.9583, 0.01622, 0.9375, 0.01622, 0.9375, 0.08333, 0.9375, 0.1667, 0.9583, 0.1667, 0.9583, 0.08333, 0.9375, 0.1667, 0.9375, 0.25, 0.9583, 0.25, 0.9583, 0.1667, 0.9375, 0.25, 0.9375, 0.3333, 0.9583, 0.3333, 0.9583, 0.25, 0.9375, 0.3333, 0.9375, 0.4167, 0.9583, 0.4167, 0.9583, 0.3333, 0.9583, 0.4838, 0.9583, 0.4167, 0.9375, 0.4167, 0.9375, 0.4838, 0.9583, 0.08333, 0.9792, 0.08333, 0.9792, 0.01622, 0.9583, 0.01622, 0.9583, 0.08333, 0.9583, 0.1667, 0.9792, 0.1667, 0.9792, 0.08333, 0.9583, 0.1667, 0.9583, 0.25, 0.9792, 0.25, 0.9792, 0.1667, 0.9583, 0.25, 0.9583, 0.3333, 0.9792, 0.3333, 0.9792, 0.25, 0.9583, 0.3333, 0.9583, 0.4167, 0.9792, 0.4167, 0.9792, 0.3333, 0.9792, 0.4838, 0.9792, 0.4167, 0.9583, 0.4167, 0.9583, 0.4838, 0.9792, 0.08333, 1.0, 0.08333, 1.0, 0.01622, 0.9792, 0.01622, 0.9792, 0.08333, 0.9792, 0.1667, 1.0, 0.1667, 1.0, 0.08333, 0.9792, 0.1667, 0.9792, 0.25, 1.0, 0.25, 1.0, 0.1667, 0.9792, 0.25, 0.9792, 0.3333, 1.0, 0.3333, 1.0, 0.25, 0.9792, 0.3333, 0.9792, 0.4167, 1.0, 0.4167, 1.0, 0.3333, 1.0, 0.4838, 1.0, 0.4167, 0.9792, 0.4167, 0.9792, 0.4838, 8.882e-16, 0.08333, 0.02083, 0.08333, 0.02083, 0.01622, 8.882e-16, 0.01622, 8.882e-16, 0.08333, 8.882e-16, 0.1667, 0.02083, 0.1667, 0.02083, 0.08333, 8.882e-16, 0.1667, 8.882e-16, 0.25, 0.02083, 0.25, 0.02083, 0.1667, 8.882e-16, 0.25, 8.882e-16, 0.3333, 0.02083, 0.3333, 0.02083, 0.25, 8.882e-16, 0.3333, 8.882e-16, 0.4167, 0.02083, 0.4167, 0.02083, 0.3333, 0.02083, 0.4167, 8.882e-16, 0.4167, 8.882e-16, 0.4838, 0.02083, 0.4838, 0.02083, 0.08333, 0.04167, 0.08333, 0.04167, 0.01622, 0.02083, 0.01622, 0.02083, 0.08333, 0.02083, 0.1667, 0.04167, 0.1667, 0.04167, 0.08333, 0.02083, 0.1667, 0.02083, 0.25, 0.04167, 0.25, 0.04167, 0.1667, 0.02083, 0.25, 0.02083, 0.3333, 0.04167, 0.3333, 0.04167, 0.25, 0.02083, 0.3333, 0.02083, 0.4167, 0.04167, 0.4167, 0.04167, 0.3333, 0.04167, 0.4167, 0.02083, 0.4167, 0.02083, 0.4838, 0.04167, 0.4838, 0.04167, 0.08333, 0.0625, 0.08333, 0.0625, 0.01622, 0.04167, 0.01622, 0.04167, 0.08333, 0.04167, 0.1667, 0.0625, 0.1667, 0.0625, 0.08333, 0.04167, 0.1667, 0.04167, 0.25, 0.0625, 0.25, 0.0625, 0.1667, 0.04167, 0.25, 0.04167, 0.3333, 0.0625, 0.3333, 0.0625, 0.25, 0.04167, 0.3333, 0.04167, 0.4167, 0.0625, 0.4167, 0.0625, 0.3333, 0.0625, 0.4167, 0.04167, 0.4167, 0.04167, 0.4838, 0.0625, 0.4838, 0.0625, 0.08333, 0.08333, 0.08333, 0.08333, 0.01622, 0.0625, 0.01622, 0.0625, 0.08333, 0.0625, 0.1667, 0.08333, 0.1667, 0.08333, 0.08333, 0.0625, 0.1667, 0.0625, 0.25, 0.08333, 0.25, 0.08333, 0.1667, 0.0625, 0.25, 0.0625, 0.3333, 0.08333, 0.3333, 0.08333, 0.25, 0.0625, 0.3333, 0.0625, 0.4167, 0.08333, 0.4167, 0.08333, 0.3333, 0.08333, 0.4167, 0.0625, 0.4167, 0.0625, 0.4838, 0.08333, 0.4838, 0.08333, 0.08333, 0.1042, 0.08333, 0.1042, 0.01622, 0.08333, 0.01622, 0.08333, 0.08333, 0.08333, 0.1667, 0.1042, 0.1667, 0.1042, 0.08333, 0.08333, 0.1667, 0.08333, 0.25, 0.1042, 0.25, 0.1042, 0.1667, 0.08333, 0.25, 0.08333, 0.3333, 0.1042, 0.3333, 0.1042, 0.25, 0.08333, 0.3333, 0.08333, 0.4167, 0.1042, 0.4167, 0.1042, 0.3333, 0.1042, 0.4167, 0.08333, 0.4167, 0.08333, 0.4838, 0.1042, 0.4838, 0.1042, 0.01622, 0.1042, 0.08333, 0.125, 0.08333, 0.125, 0.01622, 0.1042, 0.08333, 0.1042, 0.1667, 0.125, 0.1667, 0.125, 0.08333, 0.1042, 0.1667, 0.1042, 0.25, 0.125, 0.25, 0.125, 0.1667, 0.1042, 0.25, 0.1042, 0.3333, 0.125, 0.3333, 0.125, 0.25, 0.1042, 0.3333, 0.1042, 0.4167, 0.125, 0.4167, 0.125, 0.3333, 0.125, 0.4167, 0.1042, 0.4167, 0.1042, 0.4838, 0.125, 0.4838, 0.125, 0.01622, 0.125, 0.08333, 0.1458, 0.08333, 0.1458, 0.01622, 0.125, 0.08333, 0.125, 0.1667, 0.1458, 0.1667, 0.1458, 0.08333, 0.125, 0.1667, 0.125, 0.25, 0.1458, 0.25, 0.1458, 0.1667, 0.125, 0.25, 0.125, 0.3333, 0.1458, 0.3333, 0.1458, 0.25, 0.125, 0.3333, 0.125, 0.4167, 0.1458, 0.4167, 0.1458, 0.3333, 0.1458, 0.4167, 0.125, 0.4167, 0.125, 0.4838, 0.1458, 0.4838, 0.1458, 0.01622, 0.1458, 0.08333, 0.1667, 0.08333, 0.1667, 0.01622, 0.1458, 0.08333, 0.1458, 0.1667, 0.1667, 0.1667, 0.1667, 0.08333, 0.1458, 0.1667, 0.1458, 0.25, 0.1667, 0.25, 0.1667, 0.1667, 0.1458, 0.25, 0.1458, 0.3333, 0.1667, 0.3333, 0.1667, 0.25, 0.1458, 0.3333, 0.1458, 0.4167, 0.1667, 0.4167, 0.1667, 0.3333, 0.1667, 0.4167, 0.1458, 0.4167, 0.1458, 0.4838, 0.1667, 0.4838, 0.1667, 0.01622, 0.1667, 0.08333, 0.1875, 0.08333, 0.1875, 0.01622, 0.1667, 0.08333, 0.1667, 0.1667, 0.1875, 0.1667, 0.1875, 0.08333, 0.1667, 0.1667, 0.1667, 0.25, 0.1875, 0.25, 0.1875, 0.1667, 0.1667, 0.25, 0.1667, 0.3333, 0.1875, 0.3333, 0.1875, 0.25, 0.1667, 0.3333, 0.1667, 0.4167, 0.1875, 0.4167, 0.1875, 0.3333, 0.1875, 0.4167, 0.1667, 0.4167, 0.1667, 0.4838, 0.1875, 0.4838, 0.1875, 0.01622, 0.1875, 0.08333, 0.2083, 0.08333, 0.2083, 0.01622, 0.1875, 0.08333, 0.1875, 0.1667, 0.2083, 0.1667, 0.2083, 0.08333, 0.1875, 0.1667, 0.1875, 0.25, 0.2083, 0.25, 0.2083, 0.1667, 0.1875, 0.25, 0.1875, 0.3333, 0.2083, 0.3333, 0.2083, 0.25, 0.1875, 0.3333, 0.1875, 0.4167, 0.2083, 0.4167, 0.2083, 0.3333, 0.2083, 0.4167, 0.1875, 0.4167, 0.1875, 0.4838, 0.2083, 0.4838, 0.2083, 0.01622, 0.2083, 0.08333, 0.2292, 0.08333, 0.2292, 0.01622, 0.2083, 0.08333, 0.2083, 0.1667, 0.2292, 0.1667, 0.2292, 0.08333, 0.2083, 0.1667, 0.2083, 0.25, 0.2292, 0.25, 0.2292, 0.1667, 0.2083, 0.25, 0.2083, 0.3333, 0.2292, 0.3333, 0.2292, 0.25, 0.2083, 0.3333, 0.2083, 0.4167, 0.2292, 0.4167, 0.2292, 0.3333, 0.2292, 0.4167, 0.2083, 0.4167, 0.2083, 0.4838, 0.2292, 0.4838, 0.2292, 0.01622, 0.2292, 0.08333, 0.25, 0.08333, 0.25, 0.01622, 0.2292, 0.08333, 0.2292, 0.1667, 0.25, 0.1667, 0.25, 0.08333, 0.2292, 0.1667, 0.2292, 0.25, 0.25, 0.25, 0.25, 0.1667, 0.2292, 0.25, 0.2292, 0.3333, 0.25, 0.3333, 0.25, 0.25, 0.2292, 0.3333, 0.2292, 0.4167, 0.25, 0.4167, 0.25, 0.3333, 0.25, 0.4167, 0.2292, 0.4167, 0.2292, 0.4838, 0.25, 0.4838, 0.25, 0.08333, 0.2708, 0.08333, 0.2708, 0.01622, 0.25, 0.01622, 0.25, 0.08333, 0.25, 0.1667, 0.2708, 0.1667, 0.2708, 0.08333, 0.25, 0.1667, 0.25, 0.25, 0.2708, 0.25, 0.2708, 0.1667, 0.25, 0.25, 0.25, 0.3333, 0.2708, 0.3333, 0.2708, 0.25, 0.25, 0.3333, 0.25, 0.4167, 0.2708, 0.4167, 0.2708, 0.3333, 0.2708, 0.4167, 0.25, 0.4167, 0.25, 0.4838, 0.2708, 0.4838, 0.2708, 0.08333, 0.2917, 0.08333, 0.2917, 0.01622, 0.2708, 0.01622, 0.2708, 0.08333, 0.2708, 0.1667, 0.2917, 0.1667, 0.2917, 0.08333, 0.2708, 0.1667, 0.2708, 0.25, 0.2917, 0.25, 0.2917, 0.1667, 0.2708, 0.25, 0.2708, 0.3333, 0.2917, 0.3333, 0.2917, 0.25, 0.2708, 0.3333, 0.2708, 0.4167, 0.2917, 0.4167, 0.2917, 0.3333, 0.2917, 0.4167, 0.2708, 0.4167, 0.2708, 0.4838, 0.2917, 0.4838, 0.2917, 0.08333, 0.3125, 0.08333, 0.3125, 0.01622, 0.2917, 0.01622, 0.2917, 0.08333, 0.2917, 0.1667, 0.3125, 0.1667, 0.3125, 0.08333, 0.2917, 0.1667, 0.2917, 0.25, 0.3125, 0.25, 0.3125, 0.1667, 0.2917, 0.25, 0.2917, 0.3333, 0.3125, 0.3333, 0.3125, 0.25, 0.2917, 0.3333, 0.2917, 0.4167, 0.3125, 0.4167, 0.3125, 0.3333, 0.3125, 0.4167, 0.2917, 0.4167, 0.2917, 0.4838, 0.3125, 0.4838, 0.3125, 0.08333, 0.3333, 0.08333, 0.3333, 0.01622, 0.3125, 0.01622, 0.3125, 0.08333, 0.3125, 0.1667, 0.3333, 0.1667, 0.3333, 0.08333, 0.3125, 0.1667, 0.3125, 0.25, 0.3333, 0.25, 0.3333, 0.1667, 0.3125, 0.25, 0.3125, 0.3333, 0.3333, 0.3333, 0.3333, 0.25, 0.3125, 0.3333, 0.3125, 0.4167, 0.3333, 0.4167, 0.3333, 0.3333, 0.3333, 0.4167, 0.3125, 0.4167, 0.3125, 0.4838, 0.3333, 0.4838, 0.3333, 0.08333, 0.3542, 0.08333, 0.3542, 0.01622, 0.3333, 0.01622, 0.3333, 0.08333, 0.3333, 0.1667, 0.3542, 0.1667, 0.3542, 0.08333, 0.3333, 0.1667, 0.3333, 0.25, 0.3542, 0.25, 0.3542, 0.1667, 0.3333, 0.25, 0.3333, 0.3333, 0.3542, 0.3333, 0.3542, 0.25, 0.3333, 0.3333, 0.3333, 0.4167, 0.3542, 0.4167, 0.3542, 0.3333, 0.3542, 0.4167, 0.3333, 0.4167, 0.3333, 0.4838, 0.3542, 0.4838, 0.3542, 0.08333, 0.375, 0.08333, 0.375, 0.01622, 0.3542, 0.01622, 0.3542, 0.08333, 0.3542, 0.1667, 0.375, 0.1667, 0.375, 0.08333, 0.3542, 0.1667, 0.3542, 0.25, 0.375, 0.25, 0.375, 0.1667, 0.3542, 0.25, 0.3542, 0.3333, 0.375, 0.3333, 0.375, 0.25, 0.3542, 0.3333, 0.3542, 0.4167, 0.375, 0.4167, 0.375, 0.3333, 0.375, 0.4167, 0.3542, 0.4167, 0.3542, 0.4838, 0.375, 0.4838, 0.375, 0.01622, 0.375, 0.08333, 0.3958, 0.08333, 0.3958, 0.01622, 0.375, 0.08333, 0.375, 0.1667, 0.3958, 0.1667, 0.3958, 0.08333, 0.375, 0.1667, 0.375, 0.25, 0.3958, 0.25, 0.3958, 0.1667, 0.375, 0.25, 0.375, 0.3333, 0.3958, 0.3333, 0.3958, 0.25, 0.375, 0.3333, 0.375, 0.4167, 0.3958, 0.4167, 0.3958, 0.3333, 0.3958, 0.4167, 0.375, 0.4167, 0.375, 0.4838, 0.3919, 0.4838, 0.3958, 0.4838, 0.3958, 0.01622, 0.3958, 0.08333, 0.4167, 0.08333, 0.4167, 0.01622, 0.3958, 0.08333, 0.3958, 0.1667, 0.4167, 0.1667, 0.4167, 0.08333, 0.3958, 0.1667, 0.3958, 0.25, 0.4167, 0.25, 0.4167, 0.1667, 0.3958, 0.25, 0.3958, 0.3333, 0.4167, 0.3333, 0.4167, 0.25, 0.3958, 0.3333, 0.3958, 0.4167, 0.4167, 0.4167, 0.4167, 0.3333, 0.4167, 0.4167, 0.3958, 0.4167, 0.3958, 0.4838, 0.4167, 0.4838, 0.4167, 0.01622, 0.4167, 0.08333, 0.4375, 0.08333, 0.4375, 0.01622, 0.4167, 0.08333, 0.4167, 0.1667, 0.4375, 0.1667, 0.4375, 0.08333, 0.4167, 0.1667, 0.4167, 0.25, 0.4375, 0.25, 0.4375, 0.1667, 0.4167, 0.25, 0.4167, 0.3333, 0.4375, 0.3333, 0.4375, 0.25, 0.4167, 0.3333, 0.4167, 0.4167, 0.4375, 0.4167, 0.4375, 0.3333, 0.4375, 0.4167, 0.4167, 0.4167, 0.4167, 0.4838, 0.4375, 0.4838, 0.4375, 0.01622, 0.4375, 0.08333, 0.4583, 0.08333, 0.4583, 0.01622, 0.4375, 0.08333, 0.4375, 0.1667, 0.4583, 0.1667, 0.4583, 0.08333, 0.4375, 0.1667, 0.4375, 0.25, 0.4583, 0.25, 0.4583, 0.1667, 0.4375, 0.25, 0.4375, 0.3333, 0.4583, 0.3333, 0.4583, 0.25, 0.4375, 0.3333, 0.4375, 0.4167, 0.4583, 0.4167, 0.4583, 0.3333, 0.4583, 0.4167, 0.4375, 0.4167, 0.4375, 0.4838, 0.4583, 0.4838, 0.4583, 0.01622, 0.4583, 0.08333, 0.4792, 0.08333, 0.4792, 0.01622, 0.4583, 0.08333, 0.4583, 0.1667, 0.4792, 0.1667, 0.4792, 0.08333, 0.4583, 0.1667, 0.4583, 0.25, 0.4792, 0.25, 0.4792, 0.1667, 0.4583, 0.25, 0.4583, 0.3333, 0.4792, 0.3333, 0.4792, 0.25, 0.4583, 0.3333, 0.4583, 0.4167, 0.4792, 0.4167, 0.4792, 0.3333, 0.4792, 0.4167, 0.4583, 0.4167, 0.4583, 0.4838, 0.4792, 0.4838, 0.4792, 0.01622, 0.4792, 0.08333, 0.5, 0.08333, 0.5, 0.01622, 0.4792, 0.08333, 0.4792, 0.1667, 0.5, 0.1667, 0.5, 0.08333, 0.4792, 0.1667, 0.4792, 0.25, 0.5, 0.25, 0.5, 0.1667, 0.4792, 0.25, 0.4792, 0.3333, 0.5, 0.3333, 0.5, 0.25, 0.4792, 0.3333, 0.4792, 0.4167, 0.5, 0.4167, 0.5, 0.3333, 0.5, 0.4167, 0.4792, 0.4167, 0.4792, 0.4838, 0.5, 0.4838])
me_cube.update()

# ---- objects
ob_cube = bpy.data.objects.new('Cube', me_cube)

# ---- transforms, parenting, visibility, modifiers, constraints
ob_cube.location = (0.0, 0.0, 0.0)

# ---- collection membership
scene.collection.objects.link(ob_cube)

# ---- scene / render settings (as saved in the file)
scene.frame_start = 1; scene.frame_end = 250; scene.frame_set(2)
scene.render.engine = 'BLENDER_EEVEE_NEXT'
scene.render.image_settings.file_format = 'OPEN_EXR'
scene.render.image_settings.color_mode = 'BW'
scene.render.image_settings.color_depth = '32'
bpy.context.view_layer.update()

# ---- added for rendering (the .blend has no active camera and no usable light): camera, sun
cam_auto = bpy.data.cameras.new('AutoCamera')
cam_auto.lens = 50.0
cam_auto.sensor_width = 36.0
cam_auto.clip_end = 1000.0
ob_auto_camera = bpy.data.objects.new('AutoCamera', cam_auto)
scene.collection.objects.link(ob_auto_camera)
ob_auto_camera.location = (0.34583, -0.414996, 0.249528)
ob_auto_camera.rotation_euler = (1.09748, -7.21219e-08, 0.694738)
scene.camera = ob_auto_camera
light_auto_sun = bpy.data.lights.new('AutoSun', 'SUN')
light_auto_sun.energy = 3.0
light_auto_sun.angle = 0.0523599
ob_auto_sun = bpy.data.objects.new('AutoSun', light_auto_sun)
scene.collection.objects.link(ob_auto_sun)
ob_auto_sun.rotation_euler = (0.872665, 0.174533, 0.523599)
bpy.context.view_layer.update()
